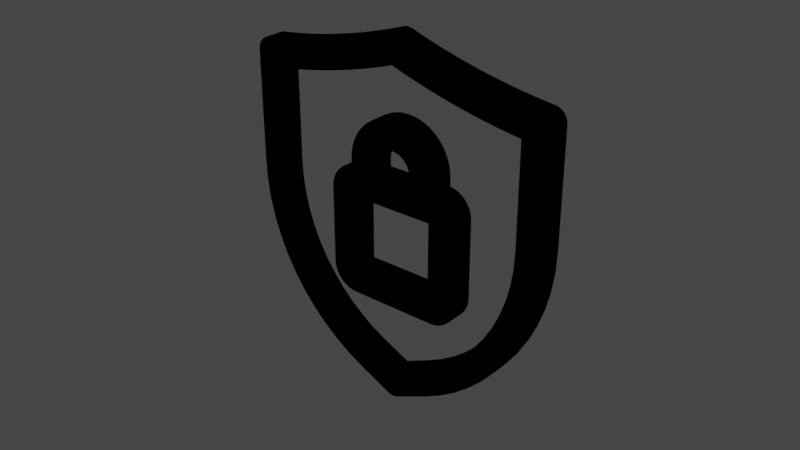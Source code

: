# Source: 3.blend  (saved by Blender 3.6.13; exported with 4.5.12 LTS)
import bpy
from mathutils import Matrix  # noqa: F401  (used for matrix-valued properties, if any)

bpy.ops.wm.read_factory_settings(use_empty=True)
scene = bpy.context.scene
scene.name = 'Scene'

# ---- collections
col_vectorxs_svg = bpy.data.collections.new('Vectorxs.svg'); scene.collection.children.link(col_vectorxs_svg)

# ---- materials (node trees are filled in below, after node groups)
mat_svgmat = bpy.data.materials.new('SVGMat')
mat_svgmat.use_transparent_shadow = False
mat_svgmat.diffuse_color = (0.0, 0.0, 0.0, 1.0)

# ---- material node trees

# ---- world
world_world = bpy.data.worlds.new('World'); scene.world = world_world
world_world.use_nodes = True; world_world.node_tree.nodes.clear()
_N = world_world.node_tree.nodes; _L = world_world.node_tree.links
n0 = _N.new('ShaderNodeOutputWorld'); n0.name = 'World Output'; n0.location = (300, 300)
n1 = _N.new('ShaderNodeBackground'); n1.name = 'Background'; n1.location = (10, 300)
n1.inputs[0].default_value = (0.05088, 0.05088, 0.05088, 1.0)
_L.new(n1.outputs[0], n0.inputs[0])
n0.is_active_output = True
world_world.color = (0.05088, 0.05088, 0.05088)
world_world.use_sun_shadow = False
world_world.sun_shadow_jitter_overblur = 0.0

# ---- curves / text
cu_curve_003 = bpy.data.curves.new('Curve.003', 'CURVE')
cu_curve_003.dimensions = '2D'
_sp = cu_curve_003.splines.new('BEZIER'); _sp.bezier_points.add(14)
_sp.bezier_points.foreach_set('co', [0.08029, -4.132, 0.0, -0.01831, -4.111, 0.0, -0.7233, -3.786, 0.0, -3.215, 0.1078, 0.0, -3.215, 2.457, 0.0, -3.006, 2.69, 0.0, -1.618, 2.922, 0.0, 0.001791, 3.384, 0.0, 0.1588, 3.384, 0.0, 1.778, 2.922, 0.0, 3.167, 2.69, 0.0, 3.375, 2.457, 0.0, 3.375, 0.1078, 0.0, 0.8838, -3.786, 0.0, 0.1789, -4.111, 0.0])
_sp.bezier_points.foreach_set('handle_left', [0.1139, -4.132, 0.0, 0.01296, -4.125, 0.0, -0.7233, -3.786, 0.0, -3.215, -1.559, 0.0, -3.215, 2.457, 0.0, -3.125, 2.677, 0.0, -2.074, 2.821, 0.0, -0.5259, 3.198, 0.0, 0.108, 3.402, 0.0, 1.231, 3.042, 0.0, 2.702, 2.743, 0.0, 3.375, 2.576, 0.0, 3.375, 0.1078, 0.0, 2.397, -3.087, 0.0, 0.1789, -4.111, 0.0])
_sp.bezier_points.foreach_set('handle_right', [0.04661, -4.132, 0.0, -0.01831, -4.111, 0.0, -2.237, -3.087, 0.0, -3.215, 0.1078, 0.0, -3.215, 2.576, 0.0, -2.541, 2.743, 0.0, -1.071, 3.042, 0.0, 0.05259, 3.402, 0.0, 0.6865, 3.198, 0.0, 2.235, 2.821, 0.0, 3.286, 2.677, 0.0, 3.375, 2.457, 0.0, 3.375, -1.559, 0.0, 0.8838, -3.786, 0.0, 0.1476, -4.125, 0.0])
_sp.use_cyclic_u = True
_sp = cu_curve_003.splines.new('BEZIER'); _sp.bezier_points.add(9)
_sp.bezier_points.foreach_set('co', [-2.744, 2.248, 0.0, -2.744, 0.1078, 0.0, -0.5261, -3.358, 0.0, 0.08029, -3.638, 0.0, 0.6867, -3.358, 0.0, 2.905, 0.1078, 0.0, 2.905, 2.248, 0.0, 1.677, 2.462, 0.0, 0.08029, 2.913, 0.0, -1.517, 2.462, 0.0])
_sp.bezier_points.foreach_set('handle_left', [-2.332, 2.301, 0.0, -2.744, 0.8212, 0.0, -1.873, -2.736, 0.0, 0.08029, -3.638, 0.0, 0.4845, -3.451, 0.0, 2.905, -1.376, 0.0, 2.905, 2.248, 0.0, 2.081, 2.373, 0.0, 0.6016, 2.732, 0.0, -0.978, 2.581, 0.0])
_sp.bezier_points.foreach_set('handle_right', [-2.744, 1.535, 0.0, -2.744, -1.376, 0.0, -0.5261, -3.358, 0.0, 0.2824, -3.545, 0.0, 2.034, -2.736, 0.0, 2.905, 0.1078, 0.0, 2.493, 2.301, 0.0, 1.139, 2.581, 0.0, -0.441, 2.732, 0.0, -1.92, 2.373, 0.0])
for _p, _l, _r in zip(_sp.bezier_points, ['FREE', 'VECTOR', 'FREE', 'FREE', 'VECTOR', 'FREE', 'FREE', 'FREE', 'FREE', 'FREE'], ['VECTOR', 'FREE', 'FREE', 'VECTOR', 'FREE', 'FREE', 'FREE', 'FREE', 'FREE', 'FREE']): _p.handle_left_type = _l; _p.handle_right_type = _r
_sp.use_cyclic_u = True
cu_curve_003.materials.append(mat_svgmat)
cu_curve_003.extrude = 0.2
cu_curve_003.bevel_depth = 0.06
cu_curve_003.fill_mode = 'BOTH'
cu_curve_004 = bpy.data.curves.new('Curve.004', 'CURVE')
cu_curve_004.dimensions = '2D'
_sp = cu_curve_004.splines.new('BEZIER'); _sp.bezier_points.add(7)
_sp.bezier_points.foreach_set('co', [1.022, -2.015, 0.0, -0.8612, -2.015, 0.0, -1.332, -1.544, 0.0, -1.332, 0.1033, 0.0, -0.8612, 0.574, 0.0, 1.022, 0.574, 0.0, 1.493, 0.1033, 0.0, 1.493, -1.544, 0.0])
_sp.bezier_points.foreach_set('handle_left', [1.281, -2.015, 0.0, -0.2335, -2.015, 0.0, -1.332, -1.803, 0.0, -1.332, 0.1033, 0.0, -1.121, 0.574, 0.0, 1.022, 0.574, 0.0, 1.493, 0.3629, 0.0, 1.493, -1.544, 0.0])
_sp.bezier_points.foreach_set('handle_right', [0.3941, -2.015, 0.0, -1.121, -2.015, 0.0, -1.332, -1.544, 0.0, -1.332, 0.3629, 0.0, -0.8612, 0.574, 0.0, 1.281, 0.574, 0.0, 1.493, 0.1033, 0.0, 1.493, -1.803, 0.0])
for _p, _l, _r in zip(_sp.bezier_points, ['FREE', 'VECTOR', 'FREE', 'FREE', 'FREE', 'FREE', 'FREE', 'FREE'], ['VECTOR', 'FREE', 'FREE', 'FREE', 'FREE', 'FREE', 'FREE', 'FREE']): _p.handle_left_type = _l; _p.handle_right_type = _r
_sp.use_cyclic_u = True
_sp = cu_curve_004.splines.new('BEZIER'); _sp.bezier_points.add(3)
_sp.bezier_points.foreach_set('co', [-0.8612, 0.1033, 0.0, -0.8612, -1.544, 0.0, 1.022, -1.544, 0.0, 1.022, 0.1033, 0.0])
_sp.bezier_points.foreach_set('handle_left', [-0.2335, 0.1033, 0.0, -0.8612, -0.9948, 0.0, 0.3943, -1.544, 0.0, 1.022, -0.4457, 0.0])
_sp.bezier_points.foreach_set('handle_right', [-0.8612, -0.4457, 0.0, -0.2334, -1.544, 0.0, 1.022, -0.9948, 0.0, 0.3941, 0.1033, 0.0])
for _p, _l, _r in zip(_sp.bezier_points, ['VECTOR', 'VECTOR', 'VECTOR', 'VECTOR'], ['VECTOR', 'VECTOR', 'VECTOR', 'VECTOR']): _p.handle_left_type = _l; _p.handle_right_type = _r
_sp.use_cyclic_u = True
cu_curve_004.materials.append(mat_svgmat)
cu_curve_004.extrude = 0.2
cu_curve_004.bevel_depth = 0.08
cu_curve_004.fill_mode = 'BOTH'
cu_curve_005 = bpy.data.curves.new('Curve.005', 'CURVE')
cu_curve_005.dimensions = '2D'
_sp = cu_curve_005.splines.new('BEZIER'); _sp.bezier_points.add(6)
_sp.bezier_points.foreach_set('co', [0.7864, 0.1033, 0.0, -0.6258, 0.1033, 0.0, -0.8612, 0.3387, 0.0, -0.8612, 0.8093, 0.0, 0.08029, 1.751, 0.0, 1.022, 0.8093, 0.0, 1.022, 0.3387, 0.0])
_sp.bezier_points.foreach_set('handle_left', [0.9164, 0.1033, 0.0, -0.1551, 0.1033, 0.0, -0.8612, 0.2087, 0.0, -0.8612, 0.8093, 0.0, -0.4388, 1.751, 0.0, 1.022, 1.328, 0.0, 1.022, 0.3387, 0.0])
_sp.bezier_points.foreach_set('handle_right', [0.3157, 0.1033, 0.0, -0.7558, 0.1033, 0.0, -0.8612, 0.3387, 0.0, -0.8612, 1.328, 0.0, 0.5994, 1.751, 0.0, 1.022, 0.8093, 0.0, 1.022, 0.2087, 0.0])
for _p, _l, _r in zip(_sp.bezier_points, ['FREE', 'VECTOR', 'FREE', 'FREE', 'FREE', 'FREE', 'FREE'], ['VECTOR', 'FREE', 'FREE', 'FREE', 'FREE', 'FREE', 'FREE']): _p.handle_left_type = _l; _p.handle_right_type = _r
_sp.use_cyclic_u = True
_sp = cu_curve_005.splines.new('BEZIER'); _sp.bezier_points.add(4)
_sp.bezier_points.foreach_set('co', [-0.3904, 0.574, 0.0, 0.551, 0.574, 0.0, 0.551, 0.8093, 0.0, 0.08029, 1.28, 0.0, -0.3904, 0.8093, 0.0])
_sp.bezier_points.foreach_set('handle_left', [-0.3904, 0.574, 0.0, 0.2372, 0.574, 0.0, 0.551, 0.7308, 0.0, 0.3399, 1.28, 0.0, -0.3904, 1.069, 0.0])
_sp.bezier_points.foreach_set('handle_right', [-0.07662, 0.574, 0.0, 0.551, 0.6524, 0.0, 0.551, 1.069, 0.0, -0.1793, 1.28, 0.0, -0.3904, 0.8093, 0.0])
for _p, _l, _r in zip(_sp.bezier_points, ['FREE', 'VECTOR', 'VECTOR', 'FREE', 'FREE'], ['VECTOR', 'VECTOR', 'FREE', 'FREE', 'FREE']): _p.handle_left_type = _l; _p.handle_right_type = _r
_sp.use_cyclic_u = True
cu_curve_005.materials.append(mat_svgmat)
cu_curve_005.extrude = 0.19
cu_curve_005.bevel_depth = 0.07
cu_curve_005.fill_mode = 'BOTH'

# ---- objects
ob_curve = bpy.data.objects.new('Curve', cu_curve_003)
ob_curve_001 = bpy.data.objects.new('Curve.001', cu_curve_004)
ob_curve_002 = bpy.data.objects.new('Curve.002', cu_curve_005)

# ---- transforms, parenting, visibility, modifiers, constraints
ob_curve.location = (0.0, 0.0, 0.0)
ob_curve.rotation_euler = (1.571, -2.22e-16, -2.22e-16)
ob_curve_001.location = (0.0, 0.0, 0.0)
ob_curve_001.rotation_euler = (1.571, -2.22e-16, -2.22e-16)
ob_curve_002.location = (0.0, 0.0, 0.0)
ob_curve_002.rotation_euler = (1.571, -2.22e-16, -2.22e-16)

# ---- collection membership
col_vectorxs_svg.objects.link(ob_curve)
col_vectorxs_svg.objects.link(ob_curve_001)
col_vectorxs_svg.objects.link(ob_curve_002)

# ---- scene / render settings (as saved in the file)
scene.frame_start = 1; scene.frame_end = 250; scene.frame_set(1)
scene.render.engine = 'BLENDER_EEVEE_NEXT'
scene.cycles.sampling_pattern = 'TABULATED_SOBOL'
scene.view_settings.view_transform = 'Filmic'
bpy.context.view_layer.update()

# ---- added for rendering (the .blend has no active camera and no usable light): camera, sun
cam_auto = bpy.data.cameras.new('AutoCamera')
cam_auto.lens = 50.0
cam_auto.sensor_width = 36.0
cam_auto.clip_end = 1000.0
ob_auto_camera = bpy.data.objects.new('AutoCamera', cam_auto)
scene.collection.objects.link(ob_auto_camera)
ob_auto_camera.location = (12.0855, -14.4062, 9.23012)
ob_auto_camera.rotation_euler = (1.09748, -7.21219e-08, 0.694738)
scene.camera = ob_auto_camera
light_auto_sun = bpy.data.lights.new('AutoSun', 'SUN')
light_auto_sun.energy = 3.0
light_auto_sun.angle = 0.0523599
ob_auto_sun = bpy.data.objects.new('AutoSun', light_auto_sun)
scene.collection.objects.link(ob_auto_sun)
ob_auto_sun.rotation_euler = (0.872665, 0.174533, 0.523599)
bpy.context.view_layer.update()
